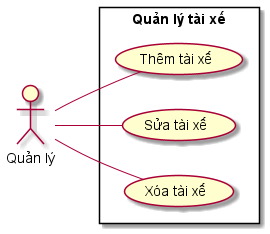

The diagram above was rendered by PlantUML. Its source (embedded in the PNG):
@startuml
skinparam packageStyle rectangle
left to right direction

actor "Quản lý" as act

rectangle "Quản lý tài xế" {
    usecase "Thêm tài xế" as Add
    usecase "Sửa tài xế" as Edit
    usecase "Xóa tài xế" as Delete

    act -- Add
    act -- Edit
    act -- Delete
}
@enduml